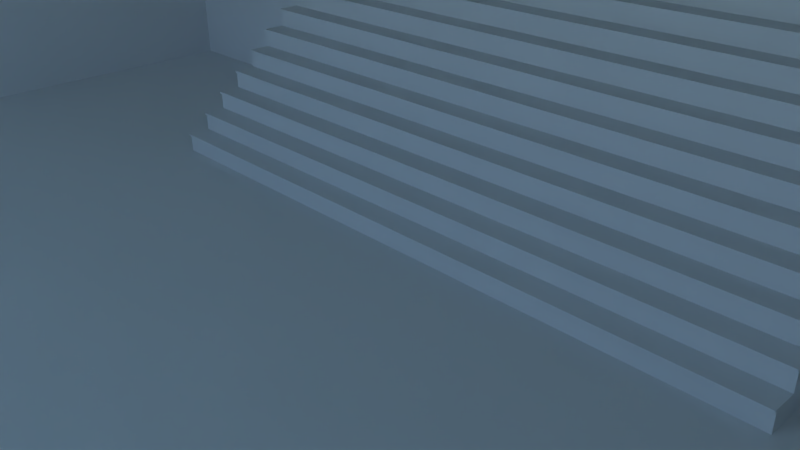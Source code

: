 # Source: Room_Basic.blend  (saved by Blender 2.76.0; exported with 4.5.12 LTS)
import bpy
from mathutils import Matrix  # noqa: F401  (used for matrix-valued properties, if any)

bpy.ops.wm.read_factory_settings(use_empty=True)
scene = bpy.context.scene
scene.name = 'Scene'

# ---- collections
col_collection_1 = bpy.data.collections.new('Collection 1'); scene.collection.children.link(col_collection_1)

# ---- images (referenced by path relative to the original .blend; pixels are not part of the script)
import os
ASSET_DIR = os.environ.get("B2B_ASSET_DIR", "")  # directory of the original .blend (textures are referenced by path, not embedded)
HERE = os.path.dirname(os.path.abspath(__file__))  # packed textures are extracted next to this script under _unpacked/

def load_image(name, relpath, width, height, colorspace="sRGB"):
    """Load a texture the original file referenced (path relative to the .blend, or extracted next to this script)."""
    p = next((c for c in (os.path.join(HERE, relpath), os.path.join(ASSET_DIR, relpath)) if relpath and os.path.exists(c)), "")
    if p:
        img = bpy.data.images.load(p, check_existing=True)
        img.name = name
    else:  # same state as the original file: an image datablock whose file is absent (Cycles renders it pink)
        img = bpy.data.images.new(name, width, height)
        img.source = "FILE"
        img.filepath = "//" + (relpath or name)
    img.colorspace_settings.name = colorspace
    return img
img_exr = load_image('EXR', 'clear03_EXR.exr', 1024, 1024, 'Linear Rec.709')
img_jpg = load_image('JPG', 'clear03_medium.jpg', 1024, 1024, 'sRGB')

# ---- materials (node trees are filled in below, after node groups)
mat_stairs_material = bpy.data.materials.new('Stairs_material')
mat_stairs_material.alpha_threshold = 0.0
mat_stairs_material.roughness = 0.5

# ---- node groups
ng_rotate_z = bpy.data.node_groups.new('Rotate Z', 'ShaderNodeTree')
_s = ng_rotate_z.interface.new_socket(name='Vector', in_out='OUTPUT', socket_type='NodeSocketVector')
_s.min_value = 0.0
_s.max_value = 0.0
_s = ng_rotate_z.interface.new_socket(name='Vector', in_out='INPUT', socket_type='NodeSocketVector')
_s = ng_rotate_z.interface.new_socket(name='Angle', in_out='INPUT', socket_type='NodeSocketFloat')
_N = ng_rotate_z.nodes; _L = ng_rotate_z.links
n0 = _N.new('ShaderNodeSeparateXYZ'); n0.name = 'Separate XYZ'; n0.location = (-390, 260)
n1 = _N.new('ShaderNodeMath'); n1.name = 'Multiply 3'; n1.location = (0, -30)
n1.hide = True
n1.operation = 'MULTIPLY'
n2 = _N.new('ShaderNodeMath'); n2.name = 'Cosine'; n2.location = (-390, -70)
n2.hide = True
n2.operation = 'COSINE'
n3 = _N.new('NodeGroupInput'); n3.name = 'Group Input'; n3.location = (-630, 195)
n4 = _N.new('ShaderNodeMath'); n4.name = 'Subtract'; n4.location = (160, 90)
n4.hide = True
n4.operation = 'SUBTRACT'
n5 = _N.new('ShaderNodeMath'); n5.name = 'Sine'; n5.location = (-390, 60)
n5.hide = True
n5.operation = 'SINE'
n6 = _N.new('ShaderNodeMath'); n6.name = 'Multiply 1'; n6.location = (0, 130)
n6.hide = True
n6.operation = 'MULTIPLY'
n7 = _N.new('ShaderNodeCombineXYZ'); n7.name = 'Combine XYZ'; n7.location = (350, 280)
n8 = _N.new('ShaderNodeMath'); n8.name = 'Add'; n8.location = (160, -70)
n8.hide = True
n9 = _N.new('ShaderNodeMath'); n9.name = 'Multiply 4'; n9.location = (0, -110)
n9.hide = True
n9.operation = 'MULTIPLY'
n10 = _N.new('NodeGroupOutput'); n10.name = 'Group Output'; n10.location = (580, 275)
n11 = _N.new('ShaderNodeMath'); n11.name = 'Multiply 2'; n11.location = (0, 50)
n11.hide = True
n11.operation = 'MULTIPLY'
_L.new(n3.outputs[0], n0.inputs[0])
_L.new(n3.outputs[1], n5.inputs[0])
_L.new(n3.outputs[1], n2.inputs[0])
_L.new(n2.outputs[0], n6.inputs[0])
_L.new(n0.outputs[0], n6.inputs[1])
_L.new(n5.outputs[0], n11.inputs[0])
_L.new(n0.outputs[1], n11.inputs[1])
_L.new(n6.outputs[0], n4.inputs[0])
_L.new(n11.outputs[0], n4.inputs[1])
_L.new(n4.outputs[0], n7.inputs[0])
_L.new(n5.outputs[0], n1.inputs[0])
_L.new(n0.outputs[0], n1.inputs[1])
_L.new(n2.outputs[0], n9.inputs[0])
_L.new(n0.outputs[1], n9.inputs[1])
_L.new(n1.outputs[0], n8.inputs[0])
_L.new(n9.outputs[0], n8.inputs[1])
_L.new(n8.outputs[0], n7.inputs[1])
_L.new(n0.outputs[2], n7.inputs[2])
_L.new(n7.outputs[0], n10.inputs[0])
n10.is_active_output = True
ng_pro_lighting__skies = bpy.data.node_groups.new('Pro Lighting: Skies', 'ShaderNodeTree')
_s = ng_pro_lighting__skies.interface.new_socket(name='Shader', in_out='OUTPUT', socket_type='NodeSocketShader')
_s = ng_pro_lighting__skies.interface.new_socket(name='Rotation', in_out='INPUT', socket_type='NodeSocketFloat')
_s.subtype = 'ANGLE'
_s = ng_pro_lighting__skies.interface.new_socket(name='Sun', in_out='INPUT', socket_type='NodeSocketFloat')
_s = ng_pro_lighting__skies.interface.new_socket(name='Sky', in_out='INPUT', socket_type='NodeSocketFloat')
_N = ng_pro_lighting__skies.nodes; _L = ng_pro_lighting__skies.links
n0 = _N.new('ShaderNodeMixShader'); n0.name = 'Mix'; n0.location = (520, 0)
n1 = _N.new('ShaderNodeBackground'); n1.name = 'Background 1'; n1.location = (280, 100)
n2 = _N.new('ShaderNodeLightPath'); n2.name = 'Light Path'; n2.location = (280, 400)
n3 = _N.new('ShaderNodeTexCoord'); n3.name = 'Texture Coordinate'; n3.location = (-910, 100)
n4 = _N.new('ShaderNodeGroup'); n4.name = 'Rotate Z'; n4.location = (-670, 0)
n4.node_tree = ng_rotate_z
n5 = _N.new('ShaderNodeTexEnvironment'); n5.name = 'Environment Texture 2-top'; n5.location = (-430, -150)
n5.width = 140
n5.image = img_exr
n6 = _N.new('ShaderNodeMath'); n6.name = 'Add'; n6.location = (50, -290)
n7 = _N.new('NodeGroupOutput'); n7.name = 'Group Output'; n7.location = (760, 0)
n8 = _N.new('ShaderNodeTexEnvironment'); n8.name = 'Environment Texture 1-top'; n8.location = (-430, 100)
n8.width = 140
n8.image = img_jpg
n9 = _N.new('ShaderNodeBackground'); n9.name = 'Background 2'; n9.location = (280, -150)
n10 = _N.new('ShaderNodeMath'); n10.name = 'Multiply'; n10.location = (-190, -290)
n10.operation = 'MULTIPLY'
n11 = _N.new('NodeGroupInput'); n11.name = 'Group Input'; n11.location = (-910, -200)
_L.new(n11.outputs[0], n4.inputs[1])
_L.new(n11.outputs[1], n10.inputs[1])
_L.new(n11.outputs[2], n6.inputs[1])
_L.new(n3.outputs[0], n4.inputs[0])
_L.new(n4.outputs[0], n8.inputs[0])
_L.new(n4.outputs[0], n5.inputs[0])
_L.new(n8.outputs[0], n1.inputs[0])
_L.new(n5.outputs[0], n9.inputs[0])
_L.new(n5.outputs[0], n10.inputs[0])
_L.new(n10.outputs[0], n6.inputs[0])
_L.new(n6.outputs[0], n1.inputs[1])
_L.new(n6.outputs[0], n9.inputs[1])
_L.new(n2.outputs[0], n0.inputs[0])
_L.new(n1.outputs[0], n0.inputs[2])
_L.new(n9.outputs[0], n0.inputs[1])
_L.new(n0.outputs[0], n7.inputs[0])
n7.is_active_output = True

# ---- material node trees
mat_stairs_material.use_nodes = True; mat_stairs_material.node_tree.nodes.clear()
_N = mat_stairs_material.node_tree.nodes; _L = mat_stairs_material.node_tree.links
n0 = _N.new('ShaderNodeOutputMaterial'); n0.name = 'Material Output'; n0.location = (1100, 160)
n1 = _N.new('ShaderNodeBsdfDiffuse'); n1.name = 'Diffuse BSDF'; n1.location = (200, 320)
n1.label = 'Diffuse BSDF'
n2 = _N.new('ShaderNodeBsdfAnisotropic'); n2.name = 'Glossy_0'; n2.location = (200, 0)
n2.distribution = 'GGX'
n2.inputs[1].default_value = 0.4472
n3 = _N.new('ShaderNodeMixShader'); n3.name = 'Mix_0'; n3.location = (500, 160)
n3.inputs[0].default_value = 0.1
_L.new(n1.outputs[0], n3.inputs[1])
_L.new(n2.outputs[0], n3.inputs[2])
_L.new(n3.outputs[0], n0.inputs[0])
n0.is_active_output = True

# ---- world
world_world = bpy.data.worlds.new('World'); scene.world = world_world
world_world.use_nodes = True; world_world.node_tree.nodes.clear()
_N = world_world.node_tree.nodes; _L = world_world.node_tree.links
n0 = _N.new('ShaderNodeOutputWorld'); n0.name = 'World Output'; n0.location = (300, 300)
n1 = _N.new('ShaderNodeBackground'); n1.name = 'Background'; n1.location = (10, 300)
n1.inputs[1].default_value = 7.9
n2 = _N.new('ShaderNodeTexSky'); n2.name = 'Sky Texture'; n2.location = (-180, 300)
n2.sky_type = 'HOSEK_WILKIE'
n2.sun_elevation = 1.571
n3 = _N.new('ShaderNodeGroup'); n3.name = 'Pro Lighting: Skies'; n3.location = (10, 100)
n3.node_tree = ng_pro_lighting__skies
n3.inputs[0].default_value = 3.142
n3.inputs[1].default_value = 1.3
n3.inputs[2].default_value = 0.8
_L.new(n2.outputs[0], n1.inputs[0])
_L.new(n1.outputs[0], n0.inputs[0])
n0.is_active_output = True
world_world.color = (0.05088, 0.05088, 0.05088)
world_world.use_sun_shadow = False
world_world.sun_shadow_jitter_overblur = 0.0
world_world.cycles.sampling_method = 'NONE'
world_world.cycles.sample_map_resolution = 256

# ---- cameras
cam_camera = bpy.data.cameras.new('Camera')
cam_camera.clip_end = 100.0
cam_camera.lens = 35.0
cam_camera.sensor_width = 32.0
cam_camera.sensor_height = 18.0
cam_camera.ortho_scale = 7.314
cam_camera.dof.focus_distance = 0.0

# ---- meshes
me_stairs = bpy.data.meshes.new('Stairs')
me_stairs.from_pydata([(5.172, 0.2798, 0.26), (5.172, 0.2798, -5.567e-06), (5.172, 0.3098, 0.26), (5.172, 0.3098, -5.567e-06), (5.172, 3.91, -5.567e-06), (5.172, 3.91, 0.26), (5.172, 0.2498, 0.26), (5.172, 3.91, 0.29), (5.172, 0.2498, 0.29), (5.172, 0.6098, 0.55), (5.172, 0.6098, 0.29), (5.172, 0.6398, 0.55), (5.172, 0.6398, 0.29), (5.172, 3.91, 0.55), (5.172, 0.5798, 0.55), (5.172, 0.5798, 0.58), (5.172, 0.9398, 0.84), (5.172, 0.9398, 0.58), (5.172, 0.9698, 0.84), (5.172, 0.9698, 0.58), (5.172, 3.91, 0.84), (5.172, 3.91, 0.58), (5.172, 0.9098, 0.84), (5.172, 3.91, 0.87), (5.172, 0.9098, 0.87), (5.172, 1.27, 1.13), (5.172, 1.27, 0.87), (5.172, 1.3, 1.13), (5.172, 1.3, 0.87), (5.172, 3.91, 1.13), (5.172, 1.24, 1.13), (5.172, 1.24, 1.16), (5.172, 1.6, 1.42), (5.172, 1.6, 1.16), (5.172, 1.63, 1.42), (5.172, 1.63, 1.16), (5.172, 3.91, 1.16), (5.172, 3.91, 1.42), (5.172, 1.57, 1.42), (5.172, 1.57, 1.45), (5.172, 1.93, 1.71), (5.172, 1.93, 1.45), (5.172, 1.96, 1.71), (5.172, 1.96, 1.45), (5.172, 3.91, 1.71), (5.172, 3.91, 1.45), (5.172, 1.9, 1.71), (5.172, 3.91, 1.74), (5.172, 1.9, 1.74), (5.172, 2.26, 2.0), (5.172, 2.26, 1.74), (5.172, 2.29, 2.0), (5.172, 2.29, 1.74), (5.172, 3.91, 2.0), (5.172, 2.23, 2.0), (5.172, 3.91, 2.03), (5.172, 2.23, 2.03), (5.172, 2.59, 2.29), (5.172, 2.59, 2.03), (5.172, 2.62, 2.29), (5.172, 2.62, 2.03), (5.172, 3.91, 2.29), (5.172, 2.56, 2.29), (5.172, 2.56, 2.32), (5.172, 2.92, 2.58), (5.172, 2.92, 2.32), (5.172, 2.95, 2.58), (5.172, 2.95, 2.32), (5.172, 3.91, 2.58), (5.172, 3.91, 2.32), (5.172, 2.89, 2.58), (5.172, 2.89, 2.61), (5.172, 3.25, 2.87), (5.172, 3.25, 2.61), (5.172, 3.28, 2.87), (5.172, 3.28, 2.61), (5.172, 3.91, 2.87), (5.172, 3.91, 2.61), (5.172, 3.22, 2.87), (5.172, 3.91, 2.9), (5.172, 3.22, 2.9), (5.172, 3.58, 3.16), (5.172, 3.58, 2.9), (5.172, 3.61, 3.16), (5.172, 3.61, 2.9), (5.172, 3.91, 3.16), (5.172, 3.55, 3.16), (5.172, 3.91, 3.19), (5.172, 3.55, 3.19), (0.1715, 0.2798, -5.567e-06), (0.1715, 0.2798, 0.26), (-4.828, 0.2798, 0.26), (-4.828, 0.2798, -5.567e-06), (0.1715, 0.3098, -5.567e-06), (0.1715, 0.3098, 0.26), (-4.828, 0.3098, 0.26), (-4.828, 0.3098, -5.567e-06), (-4.828, 3.91, -5.567e-06), (0.1715, 0.2498, 0.26), (0.1715, 3.91, 0.26), (-4.828, 3.91, 0.26), (-4.828, 0.2498, 0.26), (0.1715, 0.2498, 0.29), (0.1715, 3.91, 0.29), (-4.828, 3.91, 0.29), (-4.828, 0.2498, 0.29), (0.1715, 0.6098, 0.29), (0.1715, 0.6098, 0.55), (-4.828, 0.6098, 0.55), (-4.828, 0.6098, 0.29), (0.1715, 0.6398, 0.29), (0.1715, 0.6398, 0.55), (-4.828, 0.6398, 0.55), (-4.828, 0.6398, 0.29), (-4.828, 3.91, 0.55), (0.1715, 0.5798, 0.55), (0.1715, 3.91, 0.55), (-4.828, 0.5798, 0.55), (0.1715, 0.5798, 0.58), (0.1715, 3.91, 0.58), (-4.828, 0.5798, 0.58), (0.1715, 0.9398, 0.58), (0.1715, 0.9398, 0.84), (-4.828, 0.9398, 0.84), (-4.828, 0.9398, 0.58), (0.1715, 0.9698, 0.58), (0.1715, 0.9698, 0.84), (-4.828, 0.9698, 0.84), (-4.828, 0.9698, 0.58), (-4.828, 3.91, 0.84), (-4.828, 3.91, 0.58), (0.1715, 0.9098, 0.84), (0.1715, 3.91, 0.84), (-4.828, 0.9098, 0.84), (0.1715, 0.9098, 0.87), (0.1715, 3.91, 0.87), (-4.828, 3.91, 0.87), (-4.828, 0.9098, 0.87), (0.1715, 1.27, 0.87), (0.1715, 1.27, 1.13), (-4.828, 1.27, 1.13), (-4.828, 1.27, 0.87), (0.1715, 1.3, 0.87), (0.1715, 1.3, 1.13), (-4.828, 1.3, 1.13), (-4.828, 1.3, 0.87), (-4.828, 3.91, 1.13), (0.1715, 1.24, 1.13), (0.1715, 3.91, 1.13), (-4.828, 1.24, 1.13), (0.1715, 1.24, 1.16), (0.1715, 3.91, 1.16), (-4.828, 1.24, 1.16), (0.1715, 1.6, 1.16), (0.1715, 1.6, 1.42), (-4.828, 1.6, 1.42), (-4.828, 1.6, 1.16), (0.1715, 1.63, 1.16), (0.1715, 1.63, 1.42), (-4.828, 1.63, 1.42), (-4.828, 1.63, 1.16), (-4.828, 3.91, 1.16), (0.1715, 1.57, 1.42), (0.1715, 3.91, 1.42), (-4.828, 3.91, 1.42), (-4.828, 1.57, 1.42), (0.1715, 1.57, 1.45), (0.1715, 3.91, 1.45), (-4.828, 1.57, 1.45), (0.1715, 1.93, 1.45), (0.1715, 1.93, 1.71), (-4.828, 1.93, 1.71), (-4.828, 1.93, 1.45), (0.1715, 1.96, 1.45), (0.1715, 1.96, 1.71), (-4.828, 1.96, 1.71), (-4.828, 1.96, 1.45), (-4.828, 3.91, 1.71), (-4.828, 3.91, 1.45), (0.1715, 1.9, 1.71), (0.1715, 3.91, 1.71), (-4.828, 1.9, 1.71), (0.1715, 1.9, 1.74), (0.1715, 3.91, 1.74), (-4.828, 3.91, 1.74), (-4.828, 1.9, 1.74), (0.1715, 2.26, 1.74), (0.1715, 2.26, 2.0), (-4.828, 2.26, 2.0), (-4.828, 2.26, 1.74), (0.1715, 2.29, 1.74), (0.1715, 2.29, 2.0), (-4.828, 2.29, 2.0), (-4.828, 2.29, 1.74), (0.1715, 2.23, 2.0), (0.1715, 3.91, 2.0), (-4.828, 3.91, 2.0), (-4.828, 2.23, 2.0), (0.1715, 2.23, 2.03), (0.1715, 3.91, 2.03), (-4.828, 3.91, 2.03), (-4.828, 2.23, 2.03), (0.1715, 2.59, 2.03), (0.1715, 2.59, 2.29), (-4.828, 2.59, 2.29), (-4.828, 2.59, 2.03), (0.1715, 2.62, 2.03), (0.1715, 2.62, 2.29), (-4.828, 2.62, 2.29), (-4.828, 2.62, 2.03), (-4.828, 3.91, 2.29), (0.1715, 2.56, 2.29), (0.1715, 3.91, 2.29), (-4.828, 2.56, 2.29), (0.1715, 2.56, 2.32), (0.1715, 3.91, 2.32), (-4.828, 2.56, 2.32), (0.1715, 2.92, 2.32), (0.1715, 2.92, 2.58), (-4.828, 2.92, 2.58), (-4.828, 2.92, 2.32), (0.1715, 2.95, 2.32), (0.1715, 2.95, 2.58), (-4.828, 2.95, 2.58), (-4.828, 2.95, 2.32), (-4.828, 3.91, 2.58), (-4.828, 3.91, 2.32), (0.1715, 2.89, 2.58), (0.1715, 3.91, 2.58), (-4.828, 2.89, 2.58), (0.1715, 2.89, 2.61), (0.1715, 3.91, 2.61), (-4.828, 2.89, 2.61), (0.1715, 3.25, 2.61), (0.1715, 3.25, 2.87), (-4.828, 3.25, 2.87), (-4.828, 3.25, 2.61), (0.1715, 3.28, 2.61), (0.1715, 3.28, 2.87), (-4.828, 3.28, 2.87), (-4.828, 3.28, 2.61), (-4.828, 3.91, 2.87), (-4.828, 3.91, 2.61), (0.1715, 3.22, 2.87), (0.1715, 3.91, 2.87), (-4.828, 3.22, 2.87), (0.1715, 3.22, 2.9), (0.1715, 3.91, 2.9), (-4.828, 3.91, 2.9), (-4.828, 3.22, 2.9), (0.1715, 3.58, 2.9), (0.1715, 3.58, 3.16), (-4.828, 3.58, 3.16), (-4.828, 3.58, 2.9), (0.1715, 3.61, 2.9), (0.1715, 3.61, 3.16), (-4.828, 3.61, 3.16), (-4.828, 3.61, 2.9), (0.1715, 3.55, 3.16), (0.1715, 3.91, 3.16), (-4.828, 3.91, 3.16), (-4.828, 3.55, 3.16), (0.1715, 3.55, 3.19), (0.1715, 3.91, 3.19), (-4.828, 3.91, 3.19), (-4.828, 3.55, 3.19)], [], [(89, 1, 0, 90), (93, 94, 2, 3), (89, 93, 3, 1), (90, 0, 2, 94), (1, 3, 2, 0), (98, 99, 5, 6), (102, 8, 7, 103), (98, 6, 8, 102), (99, 103, 7, 5), (6, 5, 7, 8), (106, 10, 9, 107), (110, 111, 11, 12), (106, 110, 12, 10), (107, 9, 11, 111), (10, 12, 11, 9), (115, 14, 15, 118), (121, 17, 16, 122), (125, 126, 18, 19), (121, 125, 19, 17), (122, 16, 18, 126), (17, 19, 18, 16), (19, 18, 20, 21), (134, 24, 23, 135), (131, 22, 24, 134), (138, 26, 25, 139), (142, 143, 27, 28), (138, 142, 28, 26), (139, 25, 27, 143), (26, 28, 27, 25), (147, 30, 31, 150), (153, 33, 32, 154), (157, 158, 34, 35), (153, 157, 35, 33), (154, 32, 34, 158), (33, 35, 34, 32), (162, 163, 37, 38), (162, 38, 39, 166), (169, 41, 40, 170), (173, 174, 42, 43), (169, 173, 43, 41), (170, 40, 42, 174), (41, 43, 42, 40), (43, 42, 44, 45), (182, 48, 47, 183), (179, 46, 48, 182), (186, 50, 49, 187), (190, 191, 51, 52), (186, 190, 52, 50), (187, 49, 51, 191), (50, 52, 51, 49), (194, 195, 53, 54), (198, 56, 55, 199), (194, 54, 56, 198), (195, 199, 55, 53), (54, 53, 55, 56), (202, 58, 57, 203), (206, 207, 59, 60), (202, 206, 60, 58), (203, 57, 59, 207), (58, 60, 59, 57), (211, 62, 63, 214), (217, 65, 64, 218), (221, 222, 66, 67), (217, 221, 67, 65), (218, 64, 66, 222), (65, 67, 66, 64), (67, 66, 68, 69), (227, 70, 71, 230), (233, 73, 72, 234), (237, 238, 74, 75), (233, 237, 75, 73), (234, 72, 74, 238), (73, 75, 74, 72), (75, 74, 76, 77), (246, 80, 79, 247), (243, 78, 80, 246), (250, 82, 81, 251), (254, 255, 83, 84), (250, 254, 84, 82), (251, 81, 83, 255), (82, 84, 83, 81), (258, 259, 85, 86), (262, 88, 87, 263), (258, 86, 88, 262), (259, 263, 87, 85), (86, 85, 87, 88), (3, 2, 5, 4), (12, 11, 13, 7), (115, 116, 13, 14), (118, 15, 21, 119), (116, 119, 21, 13), (14, 13, 21, 15), (131, 132, 20, 22), (132, 135, 23, 20), (22, 20, 23, 24), (28, 27, 29, 23), (147, 148, 29, 30), (150, 31, 36, 151), (148, 151, 36, 29), (30, 29, 36, 31), (35, 34, 37, 36), (166, 39, 45, 167), (163, 167, 45, 37), (38, 37, 45, 39), (179, 180, 44, 46), (180, 183, 47, 44), (46, 44, 47, 48), (52, 51, 53, 47), (60, 59, 61, 55), (211, 212, 61, 62), (214, 63, 69, 215), (212, 215, 69, 61), (62, 61, 69, 63), (227, 228, 68, 70), (230, 71, 77, 231), (228, 231, 77, 68), (70, 68, 77, 71), (243, 244, 76, 78), (244, 247, 79, 76), (78, 76, 79, 80), (84, 83, 85, 79), (89, 90, 91, 92), (93, 96, 95, 94), (89, 92, 96, 93), (90, 94, 95, 91), (89, 93, 94, 90), (92, 91, 95, 96), (98, 101, 100, 99), (102, 103, 104, 105), (98, 102, 105, 101), (99, 100, 104, 103), (101, 105, 104, 100), (106, 107, 108, 109), (110, 113, 112, 111), (106, 109, 113, 110), (107, 111, 112, 108), (106, 110, 111, 107), (109, 108, 112, 113), (115, 118, 120, 117), (121, 122, 123, 124), (125, 128, 127, 126), (121, 124, 128, 125), (122, 126, 127, 123), (121, 125, 126, 122), (124, 123, 127, 128), (128, 130, 129, 127), (134, 135, 136, 137), (131, 134, 137, 133), (138, 139, 140, 141), (142, 145, 144, 143), (138, 141, 145, 142), (139, 143, 144, 140), (138, 142, 143, 139), (141, 140, 144, 145), (147, 150, 152, 149), (153, 154, 155, 156), (157, 160, 159, 158), (153, 156, 160, 157), (154, 158, 159, 155), (153, 157, 158, 154), (156, 155, 159, 160), (162, 165, 164, 163), (162, 166, 168, 165), (169, 170, 171, 172), (173, 176, 175, 174), (169, 172, 176, 173), (170, 174, 175, 171), (169, 173, 174, 170), (172, 171, 175, 176), (176, 178, 177, 175), (182, 183, 184, 185), (179, 182, 185, 181), (186, 187, 188, 189), (190, 193, 192, 191), (186, 189, 193, 190), (187, 191, 192, 188), (186, 190, 191, 187), (189, 188, 192, 193), (194, 197, 196, 195), (198, 199, 200, 201), (194, 198, 201, 197), (195, 196, 200, 199), (197, 201, 200, 196), (202, 203, 204, 205), (206, 209, 208, 207), (202, 205, 209, 206), (203, 207, 208, 204), (202, 206, 207, 203), (205, 204, 208, 209), (211, 214, 216, 213), (217, 218, 219, 220), (221, 224, 223, 222), (217, 220, 224, 221), (218, 222, 223, 219), (217, 221, 222, 218), (220, 219, 223, 224), (224, 226, 225, 223), (227, 230, 232, 229), (233, 234, 235, 236), (237, 240, 239, 238), (233, 236, 240, 237), (234, 238, 239, 235), (233, 237, 238, 234), (236, 235, 239, 240), (240, 242, 241, 239), (246, 247, 248, 249), (243, 246, 249, 245), (250, 251, 252, 253), (254, 257, 256, 255), (250, 253, 257, 254), (251, 255, 256, 252), (250, 254, 255, 251), (253, 252, 256, 257), (258, 261, 260, 259), (262, 263, 264, 265), (258, 262, 265, 261), (259, 260, 264, 263), (261, 265, 264, 260), (96, 97, 100, 95), (113, 104, 114, 112), (115, 117, 114, 116), (118, 119, 130, 120), (116, 114, 130, 119), (117, 120, 130, 114), (131, 133, 129, 132), (132, 129, 136, 135), (133, 137, 136, 129), (145, 136, 146, 144), (147, 149, 146, 148), (150, 151, 161, 152), (148, 146, 161, 151), (149, 152, 161, 146), (160, 161, 164, 159), (166, 167, 178, 168), (163, 164, 178, 167), (165, 168, 178, 164), (179, 181, 177, 180), (180, 177, 184, 183), (181, 185, 184, 177), (193, 184, 196, 192), (209, 200, 210, 208), (211, 213, 210, 212), (214, 215, 226, 216), (212, 210, 226, 215), (213, 216, 226, 210), (227, 229, 225, 228), (230, 231, 242, 232), (228, 225, 242, 231), (229, 232, 242, 225), (243, 245, 241, 244), (244, 241, 248, 247), (245, 249, 248, 241), (257, 248, 260, 256)])
me_stairs.materials.append(mat_stairs_material)
me_stairs.use_remesh_preserve_volume = False
me_stairs.use_remesh_preserve_attributes = False
me_stairs.use_mirror_vertex_groups = False
me_stairs.update()
me_cube = bpy.data.meshes.new('Cube')
me_cube.from_pydata([(-10.0, -16.11, 0.0), (-10.0, -16.11, 7.646), (-10.0, 3.892, 0.0), (-10.0, 3.892, 7.646), (10.0, -16.11, 0.0), (10.0, -16.11, 7.646), (10.0, 3.892, 0.0), (10.0, 3.892, 7.646), (-10.0, -16.11, 2.403), (-10.0, 3.892, 2.403), (10.0, 3.892, 2.403), (10.0, -16.11, 2.403), (-10.0, -16.11, 6.391), (-10.0, 3.892, 6.391), (10.0, 3.892, 6.391), (10.0, -16.11, 6.391)], [], [(8, 9, 2, 0), (9, 10, 6, 2), (10, 11, 4, 6), (11, 8, 0, 4), (0, 2, 6, 4), (5, 7, 3, 1), (14, 15, 11, 10), (13, 14, 10, 9), (12, 13, 9, 8), (1, 3, 13, 12), (3, 7, 14, 13), (7, 5, 15, 14), (5, 1, 12, 15)])
me_cube.use_remesh_preserve_volume = False
me_cube.use_remesh_preserve_attributes = False
me_cube.use_mirror_vertex_groups = False
me_cube.update()

# ---- objects
ob_root_placements = bpy.data.objects.new('Root_placements', None)
ob_place03 = bpy.data.objects.new('Place03', None)
ob_place02 = bpy.data.objects.new('Place02', None)
ob_place01 = bpy.data.objects.new('Place01', None)
ob_stairs = bpy.data.objects.new('Stairs', me_stairs)
ob_root_wall_tile_05 = bpy.data.objects.new('Root_Wall_Tile_05', None)
ob_cube = bpy.data.objects.new('Cube', me_cube)
ob_camera = bpy.data.objects.new('Camera', cam_camera)

# ---- transforms, parenting, visibility, modifiers, constraints
ob_root_placements.location = (10.0, 2.558, 0.5145)
ob_root_placements.empty_image_offset = (0.0, 0.0)
ob_root_placements.lineart.crease_threshold = 0.0
ob_place03.parent = ob_root_placements
ob_place03.matrix_parent_inverse = Matrix(((1.0, 0.0, 0.0, -10.0), (0.0, 1.0, 0.0, -2.558), (0.0, 0.0, 1.0, -0.5145), (0.0, 0.0, 0.0, 1.0)))
ob_place03.location = (-1.83, -5.985e-05, 0.0)
ob_place03.empty_image_offset = (0.0, 0.0)
ob_place03.lineart.crease_threshold = 0.0
ob_place02.parent = ob_root_placements
ob_place02.matrix_parent_inverse = Matrix(((1.0, 0.0, 0.0, -10.0), (0.0, 1.0, 0.0, -2.558), (0.0, 0.0, 1.0, -0.5145), (0.0, 0.0, 0.0, 1.0)))
ob_place02.location = (0.8402, -7.939e-05, 0.0)
ob_place02.empty_image_offset = (0.0, 0.0)
ob_place02.lineart.crease_threshold = 0.0
ob_place01.parent = ob_root_placements
ob_place01.matrix_parent_inverse = Matrix(((1.0, 0.0, 0.0, -10.0), (0.0, 1.0, 0.0, -2.558), (0.0, 0.0, 1.0, -0.5145), (0.0, 0.0, 0.0, 1.0)))
ob_place01.location = (-3.946, -8.555e-05, 0.0)
ob_place01.empty_image_offset = (0.0, 0.0)
ob_place01.lineart.crease_threshold = 0.0
ob_stairs.location = (0.0, 0.0, 0.0)
ob_stairs.lineart.crease_threshold = 0.0
ob_root_wall_tile_05.location = (0.0, 0.0, 0.0)
ob_root_wall_tile_05.empty_image_offset = (0.0, 0.0)
ob_root_wall_tile_05.lineart.crease_threshold = 0.0
ob_cube.parent = ob_root_wall_tile_05
ob_cube.location = (0.0, 0.0, 0.0)
ob_cube.lineart.crease_threshold = 0.0
ob_camera.location = (7.481, -6.508, 5.344)
ob_camera.rotation_euler = (1.109, 0.01082, 0.8149)
ob_camera.lock_rotations_4d = False
ob_camera.empty_display_type = 'ARROWS'
ob_camera.color = (0.0, 0.0, 0.0, 0.0)
ob_camera.display_type = 'WIRE'
ob_camera.lineart.crease_threshold = 0.0

# ---- collection membership
col_collection_1.objects.link(ob_root_placements)
col_collection_1.objects.link(ob_place03)
col_collection_1.objects.link(ob_place02)
col_collection_1.objects.link(ob_place01)
col_collection_1.objects.link(ob_stairs)
col_collection_1.objects.link(ob_root_wall_tile_05)
col_collection_1.objects.link(ob_cube)
col_collection_1.objects.link(ob_camera)

# ---- scene / render settings (as saved in the file)
scene.camera = ob_camera
scene.frame_start = 1; scene.frame_end = 250; scene.frame_set(2)
scene.render.engine = 'CYCLES'
scene.render.resolution_percentage = 50
scene.render.dither_intensity = 0.0
scene.cycles.use_denoising = False
scene.cycles.samples = 10
scene.cycles.sampling_pattern = 'TABULATED_SOBOL'
scene.cycles.light_sampling_threshold = 0.0
scene.cycles.use_adaptive_sampling = False
scene.cycles.use_light_tree = False
scene.cycles.blur_glossy = 0.0
scene.cycles.pixel_filter_type = 'GAUSSIAN'
scene.cycles.sample_clamp_indirect = 0.0
scene.view_settings.view_transform = 'Standard'
bpy.context.view_layer.update()
